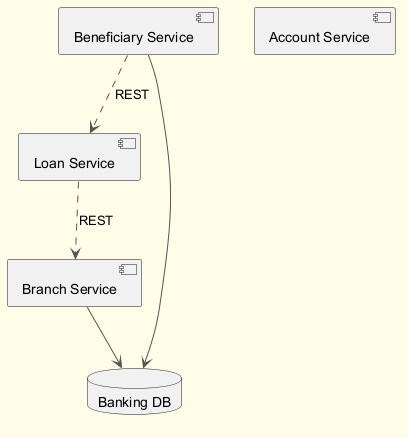

The diagram above was rendered by PlantUML. Its source (embedded in the PNG):
@startuml
skinparam backgroundColor #FFFDE7
skinparam classBackgroundColor #FFF9C4
skinparam classBorderColor #F57F17
skinparam ArrowColor #555555
component "Loan Service" as C_LoanService
component "Beneficiary Service" as C_BeneficiaryService
component "Account Service" as C_AccountService
component "Branch Service" as C_BranchService
database "Banking DB" as DB_banking
C_BeneficiaryService --> DB_banking
C_BranchService --> DB_banking
C_LoanService ..> C_BranchService : REST
C_BeneficiaryService ..> C_LoanService : REST
@enduml